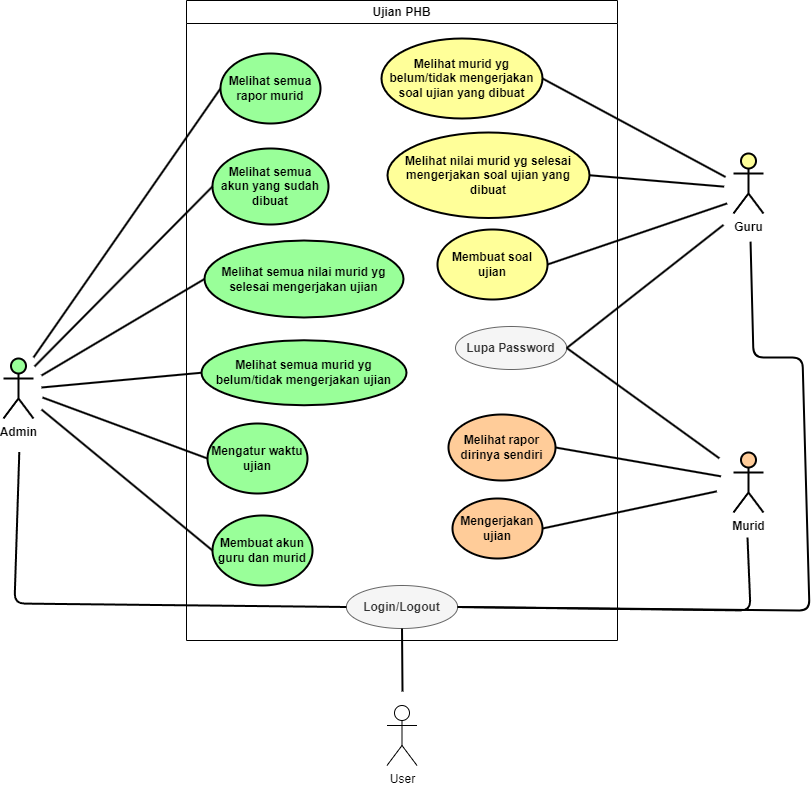

The diagram above was exported from draw.io. Its source (the exported page's mxGraphModel, read from the mxfile embedded in the PNG):
<mxGraphModel dx="784" dy="1007" grid="0" gridSize="10" guides="1" tooltips="1" connect="1" arrows="1" fold="1" page="0" pageScale="1" pageWidth="1100" pageHeight="850" background="#ffffff" math="0" shadow="0">
  <root>
    <mxCell id="0" />
    <mxCell id="1" parent="0" />
    <mxCell id="2" value="&lt;b&gt;&lt;font color=&quot;#000000&quot;&gt;Murid&lt;/font&gt;&lt;/b&gt;" style="shape=umlActor;verticalLabelPosition=bottom;verticalAlign=top;html=1;outlineConnect=0;rounded=1;fillColor=#FFCC99;strokeWidth=2;strokeColor=#000000;" parent="1" vertex="1">
      <mxGeometry x="939" y="409" width="30" height="60" as="geometry" />
    </mxCell>
    <mxCell id="89" style="edgeStyle=none;html=1;entryX=0;entryY=0.5;entryDx=0;entryDy=0;endArrow=none;endFill=0;strokeWidth=2;strokeColor=#000000;" parent="1" target="74" edge="1">
      <mxGeometry relative="1" as="geometry">
        <mxPoint x="239" y="314" as="sourcePoint" />
      </mxGeometry>
    </mxCell>
    <mxCell id="83" value="Ujian PHB" style="swimlane;whiteSpace=wrap;html=1;strokeColor=#000000;" parent="1" vertex="1">
      <mxGeometry x="392" y="-43" width="431" height="640" as="geometry" />
    </mxCell>
    <mxCell id="74" value="Melihat semua rapor murid" style="ellipse;whiteSpace=wrap;rounded=1;fillColor=#99FF99;fontColor=#000000;strokeColor=#000000;strokeWidth=2;fontStyle=1;fontSize=12;labelBorderColor=none;html=1;" parent="83" vertex="1">
      <mxGeometry x="34" y="53" width="100" height="70" as="geometry" />
    </mxCell>
    <mxCell id="75" value="Melihat semua akun yang sudah dibuat" style="ellipse;whiteSpace=wrap;rounded=1;fillColor=#99FF99;fontColor=#000000;strokeColor=#000000;strokeWidth=2;fontStyle=1;fontSize=12;labelBorderColor=none;html=1;" parent="83" vertex="1">
      <mxGeometry x="26" y="148" width="116" height="76" as="geometry" />
    </mxCell>
    <mxCell id="76" value="Melihat semua nilai murid yg selesai mengerjakan ujian" style="ellipse;whiteSpace=wrap;rounded=1;fillColor=#99FF99;fontColor=#000000;strokeColor=#000000;strokeWidth=2;fontStyle=1;fontSize=12;labelBorderColor=none;html=1;" parent="83" vertex="1">
      <mxGeometry x="18" y="240" width="199" height="77" as="geometry" />
    </mxCell>
    <mxCell id="77" value="Melihat semua murid yg belum/tidak mengerjakan ujian" style="ellipse;whiteSpace=wrap;rounded=1;fillColor=#99FF99;fontColor=#000000;strokeColor=#000000;strokeWidth=2;fontStyle=1;fontSize=12;labelBorderColor=none;html=1;" parent="83" vertex="1">
      <mxGeometry x="15" y="339.75" width="205" height="65" as="geometry" />
    </mxCell>
    <mxCell id="55" value="Mengatur waktu ujian" style="ellipse;whiteSpace=wrap;rounded=1;fillColor=#99FF99;fontColor=#000000;strokeColor=#000000;strokeWidth=2;fontStyle=1;fontSize=12;labelBorderColor=none;html=1;" parent="83" vertex="1">
      <mxGeometry x="21" y="423" width="100" height="70" as="geometry" />
    </mxCell>
    <mxCell id="56" value="Membuat akun guru dan murid" style="ellipse;whiteSpace=wrap;rounded=1;fillColor=#99FF99;fontColor=#000000;strokeColor=#000000;strokeWidth=2;fontStyle=1;fontSize=12;labelBorderColor=none;html=1;" parent="83" vertex="1">
      <mxGeometry x="26" y="515" width="100" height="70" as="geometry" />
    </mxCell>
    <mxCell id="66" value="Melihat rapor dirinya sendiri" style="ellipse;whiteSpace=wrap;html=1;rounded=1;fontColor=#000000;fontStyle=1;fillColor=#FFCC99;strokeColor=#000000;strokeWidth=2;" parent="83" vertex="1">
      <mxGeometry x="262" y="414" width="107" height="66" as="geometry" />
    </mxCell>
    <mxCell id="62" value="Mengerjakan ujian" style="ellipse;whiteSpace=wrap;html=1;rounded=1;fontColor=#000000;fontStyle=1;fillColor=#FFCC99;strokeColor=#000000;strokeWidth=2;" parent="83" vertex="1">
      <mxGeometry x="265.9999999999998" y="498" width="90" height="60" as="geometry" />
    </mxCell>
    <mxCell id="70" value="Melihat murid yg belum/tidak mengerjakan soal ujian yang dibuat" style="ellipse;whiteSpace=wrap;html=1;rounded=1;strokeColor=#000000;strokeWidth=2;fillColor=#FFFF99;fontColor=#000000;fontStyle=1" parent="83" vertex="1">
      <mxGeometry x="195" y="38" width="161" height="80" as="geometry" />
    </mxCell>
    <mxCell id="68" value="Melihat nilai murid yg selesai mengerjakan soal ujian yang dibuat" style="ellipse;whiteSpace=wrap;html=1;rounded=1;strokeColor=#000000;strokeWidth=2;fillColor=#FFFF99;fontColor=#000000;fontStyle=1" parent="83" vertex="1">
      <mxGeometry x="201" y="132" width="202" height="85.5" as="geometry" />
    </mxCell>
    <mxCell id="59" value="Membuat soal ujian" style="ellipse;whiteSpace=wrap;html=1;rounded=1;strokeColor=#000000;strokeWidth=2;fillColor=#FFFF99;fontColor=#000000;fontStyle=1" parent="83" vertex="1">
      <mxGeometry x="250.99999999999977" y="229" width="110" height="70" as="geometry" />
    </mxCell>
    <mxCell id="115" value="&lt;b&gt;Login/Logout&lt;/b&gt;" style="ellipse;whiteSpace=wrap;html=1;strokeColor=#666666;strokeWidth=1;fontColor=#333333;fillColor=#f5f5f5;" parent="83" vertex="1">
      <mxGeometry x="159.88" y="585" width="111.25" height="43" as="geometry" />
    </mxCell>
    <mxCell id="121" value="&lt;b&gt;Lupa Password&lt;/b&gt;" style="ellipse;whiteSpace=wrap;html=1;strokeColor=#666666;strokeWidth=1;fontColor=#333333;fillColor=#f5f5f5;" parent="83" vertex="1">
      <mxGeometry x="269" y="326" width="111.25" height="43" as="geometry" />
    </mxCell>
    <mxCell id="90" style="edgeStyle=none;html=1;endArrow=none;endFill=0;strokeWidth=2;strokeColor=#000000;entryX=0;entryY=0.5;entryDx=0;entryDy=0;" parent="1" target="75" edge="1">
      <mxGeometry relative="1" as="geometry">
        <mxPoint x="240" y="323" as="sourcePoint" />
        <mxPoint x="472" y="206" as="targetPoint" />
      </mxGeometry>
    </mxCell>
    <mxCell id="91" style="edgeStyle=none;html=1;endArrow=none;endFill=0;strokeWidth=2;strokeColor=#000000;entryX=0;entryY=0.5;entryDx=0;entryDy=0;" parent="1" target="76" edge="1">
      <mxGeometry relative="1" as="geometry">
        <mxPoint x="247" y="332" as="sourcePoint" />
        <mxPoint x="538" y="214" as="targetPoint" />
      </mxGeometry>
    </mxCell>
    <mxCell id="92" style="edgeStyle=none;html=1;endArrow=none;endFill=0;strokeWidth=2;strokeColor=#000000;entryX=0;entryY=0.5;entryDx=0;entryDy=0;startArrow=none;" parent="1" target="77" edge="1">
      <mxGeometry relative="1" as="geometry">
        <mxPoint x="247" y="344" as="sourcePoint" />
        <mxPoint x="428.99999999999864" y="301.5000000000001" as="targetPoint" />
      </mxGeometry>
    </mxCell>
    <mxCell id="93" style="edgeStyle=none;html=1;endArrow=none;endFill=0;strokeWidth=2;strokeColor=#000000;entryX=0;entryY=0.5;entryDx=0;entryDy=0;" parent="1" target="55" edge="1">
      <mxGeometry relative="1" as="geometry">
        <mxPoint x="248" y="354" as="sourcePoint" />
        <mxPoint x="426.00000000000045" y="394.5" as="targetPoint" />
      </mxGeometry>
    </mxCell>
    <mxCell id="94" style="edgeStyle=none;html=1;endArrow=none;endFill=0;strokeWidth=2;strokeColor=#000000;entryX=0;entryY=0.5;entryDx=0;entryDy=0;" parent="1" target="56" edge="1">
      <mxGeometry relative="1" as="geometry">
        <mxPoint x="247" y="366" as="sourcePoint" />
        <mxPoint x="478.50000000000273" y="480" as="targetPoint" />
      </mxGeometry>
    </mxCell>
    <mxCell id="4" value="&lt;b&gt;&lt;font color=&quot;#000000&quot;&gt;Guru&lt;/font&gt;&lt;/b&gt;" style="shape=umlActor;verticalLabelPosition=bottom;verticalAlign=top;html=1;outlineConnect=0;rounded=1;fillColor=#FFFF99;strokeColor=#000000;strokeWidth=2;" parent="1" vertex="1">
      <mxGeometry x="939" y="110" width="30" height="60" as="geometry" />
    </mxCell>
    <mxCell id="5" value="&lt;font size=&quot;1&quot; color=&quot;#000000&quot;&gt;&lt;b style=&quot;font-size: 12px;&quot;&gt;Admin&lt;/b&gt;&lt;/font&gt;" style="shape=umlActor;verticalLabelPosition=bottom;verticalAlign=top;html=1;outlineConnect=0;rounded=1;strokeColor=#000000;strokeWidth=2;perimeterSpacing=0;fillColor=#99FF99;" parent="1" vertex="1">
      <mxGeometry x="209" y="315" width="30" height="60" as="geometry" />
    </mxCell>
    <mxCell id="107" style="edgeStyle=none;html=1;exitX=1;exitY=0.5;exitDx=0;exitDy=0;strokeColor=#000000;strokeWidth=2;endArrow=none;endFill=0;" parent="1" source="70" edge="1">
      <mxGeometry relative="1" as="geometry">
        <mxPoint x="931.0513305664062" y="133.51298904418945" as="targetPoint" />
      </mxGeometry>
    </mxCell>
    <mxCell id="108" style="edgeStyle=none;html=1;exitX=1;exitY=0.5;exitDx=0;exitDy=0;strokeColor=#000000;strokeWidth=2;endArrow=none;endFill=0;" parent="1" source="68" edge="1">
      <mxGeometry relative="1" as="geometry">
        <mxPoint x="929.6484375000002" y="143.14285714285722" as="targetPoint" />
      </mxGeometry>
    </mxCell>
    <mxCell id="109" style="edgeStyle=none;html=1;exitX=1;exitY=0.5;exitDx=0;exitDy=0;strokeColor=#000000;strokeWidth=2;endArrow=none;endFill=0;" parent="1" source="59" edge="1">
      <mxGeometry relative="1" as="geometry">
        <mxPoint x="932.6245989118304" y="159.93595014299672" as="targetPoint" />
      </mxGeometry>
    </mxCell>
    <mxCell id="110" style="edgeStyle=none;html=1;exitX=1;exitY=0.5;exitDx=0;exitDy=0;strokeColor=#000000;strokeWidth=2;endArrow=none;endFill=0;" parent="1" source="66" edge="1">
      <mxGeometry relative="1" as="geometry">
        <mxPoint x="926.5076904296875" y="432.8436737060547" as="targetPoint" />
      </mxGeometry>
    </mxCell>
    <mxCell id="111" style="edgeStyle=none;html=1;exitX=1;exitY=0.5;exitDx=0;exitDy=0;strokeColor=#000000;strokeWidth=2;endArrow=none;endFill=0;" parent="1" source="62" edge="1">
      <mxGeometry relative="1" as="geometry">
        <mxPoint x="922.3410034179688" y="447.8436737060547" as="targetPoint" />
      </mxGeometry>
    </mxCell>
    <mxCell id="113" value="&lt;font color=&quot;#000000&quot;&gt;User&lt;/font&gt;" style="shape=umlActor;verticalLabelPosition=bottom;verticalAlign=top;html=1;outlineConnect=0;strokeColor=#000000;strokeWidth=1;" parent="1" vertex="1">
      <mxGeometry x="592.5" y="662" width="30" height="60" as="geometry" />
    </mxCell>
    <mxCell id="116" style="edgeStyle=none;html=1;exitX=0.5;exitY=1;exitDx=0;exitDy=0;strokeColor=#000000;strokeWidth=2;fontColor=#000000;endArrow=none;endFill=0;" parent="1" source="115" edge="1">
      <mxGeometry relative="1" as="geometry">
        <mxPoint x="608" y="648" as="targetPoint" />
      </mxGeometry>
    </mxCell>
    <mxCell id="117" style="edgeStyle=none;html=1;exitX=1;exitY=0.5;exitDx=0;exitDy=0;strokeColor=#000000;strokeWidth=2;fontColor=#000000;endArrow=none;endFill=0;" parent="1" source="115" edge="1">
      <mxGeometry relative="1" as="geometry">
        <mxPoint x="953" y="494" as="targetPoint" />
        <Array as="points">
          <mxPoint x="956" y="567" />
        </Array>
      </mxGeometry>
    </mxCell>
    <mxCell id="118" style="edgeStyle=none;html=1;exitX=1;exitY=0.5;exitDx=0;exitDy=0;strokeColor=#000000;strokeWidth=2;fontColor=#000000;endArrow=none;endFill=0;" parent="1" source="115" edge="1">
      <mxGeometry relative="1" as="geometry">
        <mxPoint x="956.0513305664062" y="198.09632873535156" as="targetPoint" />
        <Array as="points">
          <mxPoint x="1015" y="567" />
          <mxPoint x="1008" y="314" />
          <mxPoint x="959" y="314" />
        </Array>
      </mxGeometry>
    </mxCell>
    <mxCell id="119" style="edgeStyle=none;html=1;exitX=0;exitY=0.5;exitDx=0;exitDy=0;strokeColor=#000000;strokeWidth=2;fontColor=#000000;endArrow=none;endFill=0;" parent="1" source="115" edge="1">
      <mxGeometry relative="1" as="geometry">
        <mxPoint x="224.8013687133789" y="408.51298904418945" as="targetPoint" />
        <Array as="points">
          <mxPoint x="220" y="560" />
        </Array>
      </mxGeometry>
    </mxCell>
    <mxCell id="122" style="edgeStyle=none;html=1;exitX=1;exitY=0.5;exitDx=0;exitDy=0;strokeColor=#000000;strokeWidth=2;fontColor=#000000;endArrow=none;endFill=0;" parent="1" source="121" edge="1">
      <mxGeometry relative="1" as="geometry">
        <mxPoint x="928.9680480957031" y="181.42966842651367" as="targetPoint" />
      </mxGeometry>
    </mxCell>
    <mxCell id="123" style="edgeStyle=none;html=1;exitX=1;exitY=0.5;exitDx=0;exitDy=0;strokeColor=#000000;strokeWidth=2;fontColor=#000000;endArrow=none;endFill=0;" parent="1" source="121" edge="1">
      <mxGeometry relative="1" as="geometry">
        <mxPoint x="924.8014068603516" y="414.76298904418945" as="targetPoint" />
      </mxGeometry>
    </mxCell>
  </root>
</mxGraphModel>